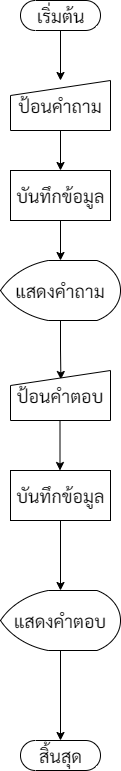

The diagram above was exported from draw.io. Its source (the exported page's mxGraphModel, read from the mxfile embedded in the PNG):
<mxGraphModel dx="1038" dy="513" grid="1" gridSize="10" guides="1" tooltips="1" connect="1" arrows="1" fold="1" page="1" pageScale="1" pageWidth="1169" pageHeight="827" math="0" shadow="0">
  <root>
    <mxCell id="0" />
    <mxCell id="1" parent="0" />
    <mxCell id="3pq6wHM4zg0G7uB_Pp60-2" style="edgeStyle=orthogonalEdgeStyle;rounded=0;orthogonalLoop=1;jettySize=auto;html=1;fontFamily=Sarabun;fontSource=https%3A%2F%2Ffonts.googleapis.com%2Fcss%3Ffamily%3DSarabun;fontSize=18;" parent="1" source="3pq6wHM4zg0G7uB_Pp60-1" edge="1">
      <mxGeometry relative="1" as="geometry">
        <mxPoint x="480" y="210" as="targetPoint" />
      </mxGeometry>
    </mxCell>
    <mxCell id="3pq6wHM4zg0G7uB_Pp60-1" value="เริ่มต้น" style="html=1;dashed=0;whitespace=wrap;shape=mxgraph.dfd.start;fontSize=18;fontFamily=Sarabun;fontSource=https%3A%2F%2Ffonts.googleapis.com%2Fcss%3Ffamily%3DSarabun;" parent="1" vertex="1">
      <mxGeometry x="440" y="130" width="80" height="30" as="geometry" />
    </mxCell>
    <mxCell id="3pq6wHM4zg0G7uB_Pp60-5" style="edgeStyle=orthogonalEdgeStyle;rounded=0;orthogonalLoop=1;jettySize=auto;html=1;exitX=0.5;exitY=1;exitDx=0;exitDy=0;entryX=0.5;entryY=0;entryDx=0;entryDy=0;fontFamily=Sarabun;fontSource=https%3A%2F%2Ffonts.googleapis.com%2Fcss%3Ffamily%3DSarabun;fontSize=18;" parent="1" source="3pq6wHM4zg0G7uB_Pp60-3" target="3pq6wHM4zg0G7uB_Pp60-4" edge="1">
      <mxGeometry relative="1" as="geometry" />
    </mxCell>
    <mxCell id="3pq6wHM4zg0G7uB_Pp60-3" value="ป้อนคำถาม" style="shape=manualInput;whiteSpace=wrap;html=1;dashed=0;size=15;fontFamily=Sarabun;fontSource=https%3A%2F%2Ffonts.googleapis.com%2Fcss%3Ffamily%3DSarabun;fontSize=18;" parent="1" vertex="1">
      <mxGeometry x="430" y="210" width="100" height="50" as="geometry" />
    </mxCell>
    <mxCell id="3pq6wHM4zg0G7uB_Pp60-6" style="edgeStyle=orthogonalEdgeStyle;rounded=0;orthogonalLoop=1;jettySize=auto;html=1;exitX=0.5;exitY=1;exitDx=0;exitDy=0;fontFamily=Sarabun;fontSource=https%3A%2F%2Ffonts.googleapis.com%2Fcss%3Ffamily%3DSarabun;fontSize=18;" parent="1" source="3pq6wHM4zg0G7uB_Pp60-4" edge="1">
      <mxGeometry relative="1" as="geometry">
        <mxPoint x="480" y="390" as="targetPoint" />
      </mxGeometry>
    </mxCell>
    <mxCell id="3pq6wHM4zg0G7uB_Pp60-4" value="บันทึกข้อมูล" style="html=1;dashed=0;whitespace=wrap;fontFamily=Sarabun;fontSource=https%3A%2F%2Ffonts.googleapis.com%2Fcss%3Ffamily%3DSarabun;fontSize=18;" parent="1" vertex="1">
      <mxGeometry x="430" y="300" width="100" height="50" as="geometry" />
    </mxCell>
    <mxCell id="3pq6wHM4zg0G7uB_Pp60-9" style="edgeStyle=orthogonalEdgeStyle;rounded=0;orthogonalLoop=1;jettySize=auto;html=1;exitX=0.5;exitY=1;exitDx=0;exitDy=0;exitPerimeter=0;fontFamily=Sarabun;fontSource=https%3A%2F%2Ffonts.googleapis.com%2Fcss%3Ffamily%3DSarabun;fontSize=18;entryX=0.504;entryY=0.18;entryDx=0;entryDy=0;entryPerimeter=0;" parent="1" source="3pq6wHM4zg0G7uB_Pp60-7" edge="1" target="3pq6wHM4zg0G7uB_Pp60-10">
      <mxGeometry relative="1" as="geometry">
        <mxPoint x="480" y="500" as="targetPoint" />
      </mxGeometry>
    </mxCell>
    <mxCell id="3pq6wHM4zg0G7uB_Pp60-7" value="แสดงคำถาม" style="strokeWidth=1;html=1;shape=mxgraph.flowchart.display;whiteSpace=wrap;fontFamily=Sarabun;fontSource=https%3A%2F%2Ffonts.googleapis.com%2Fcss%3Ffamily%3DSarabun;fontSize=18;" parent="1" vertex="1">
      <mxGeometry x="420" y="390" width="120" height="60" as="geometry" />
    </mxCell>
    <mxCell id="3pq6wHM4zg0G7uB_Pp60-10" value="ป้อนคำตอบ" style="shape=manualInput;whiteSpace=wrap;html=1;dashed=0;size=15;fontFamily=Sarabun;fontSource=https%3A%2F%2Ffonts.googleapis.com%2Fcss%3Ffamily%3DSarabun;fontSize=18;" parent="1" vertex="1">
      <mxGeometry x="430" y="500" width="100" height="50" as="geometry" />
    </mxCell>
    <mxCell id="3pq6wHM4zg0G7uB_Pp60-12" value="สิ้นสุด" style="html=1;dashed=0;whitespace=wrap;shape=mxgraph.dfd.start;fontSize=18;fontFamily=Sarabun;fontSource=https%3A%2F%2Ffonts.googleapis.com%2Fcss%3Ffamily%3DSarabun;" parent="1" vertex="1">
      <mxGeometry x="440" y="870" width="80" height="30" as="geometry" />
    </mxCell>
    <mxCell id="ShLppvspJysJmy0h3FJt-1" style="edgeStyle=orthogonalEdgeStyle;rounded=0;orthogonalLoop=1;jettySize=auto;html=1;exitX=0.5;exitY=1;exitDx=0;exitDy=0;exitPerimeter=0;fontFamily=Sarabun;fontSource=https%3A%2F%2Ffonts.googleapis.com%2Fcss%3Ffamily%3DSarabun;fontSize=18;" edge="1" parent="1">
      <mxGeometry relative="1" as="geometry">
        <mxPoint x="479.5" y="600" as="targetPoint" />
        <mxPoint x="479.5" y="550" as="sourcePoint" />
      </mxGeometry>
    </mxCell>
    <mxCell id="ShLppvspJysJmy0h3FJt-5" style="edgeStyle=orthogonalEdgeStyle;rounded=0;orthogonalLoop=1;jettySize=auto;html=1;exitX=0.5;exitY=1;exitDx=0;exitDy=0;entryX=0.5;entryY=0;entryDx=0;entryDy=0;entryPerimeter=0;fontSize=16;" edge="1" parent="1" source="ShLppvspJysJmy0h3FJt-2" target="ShLppvspJysJmy0h3FJt-3">
      <mxGeometry relative="1" as="geometry" />
    </mxCell>
    <mxCell id="ShLppvspJysJmy0h3FJt-2" value="บันทึกข้อมูล" style="html=1;dashed=0;whitespace=wrap;fontFamily=Sarabun;fontSource=https%3A%2F%2Ffonts.googleapis.com%2Fcss%3Ffamily%3DSarabun;fontSize=18;" vertex="1" parent="1">
      <mxGeometry x="430" y="600" width="100" height="50" as="geometry" />
    </mxCell>
    <mxCell id="ShLppvspJysJmy0h3FJt-6" style="edgeStyle=orthogonalEdgeStyle;rounded=0;orthogonalLoop=1;jettySize=auto;html=1;entryX=0.5;entryY=0.5;entryDx=0;entryDy=-15;entryPerimeter=0;fontSize=16;" edge="1" parent="1" source="ShLppvspJysJmy0h3FJt-3" target="3pq6wHM4zg0G7uB_Pp60-12">
      <mxGeometry relative="1" as="geometry" />
    </mxCell>
    <mxCell id="ShLppvspJysJmy0h3FJt-3" value="แสดงคำตอบ" style="strokeWidth=1;html=1;shape=mxgraph.flowchart.display;whiteSpace=wrap;fontFamily=Sarabun;fontSource=https%3A%2F%2Ffonts.googleapis.com%2Fcss%3Ffamily%3DSarabun;fontSize=18;" vertex="1" parent="1">
      <mxGeometry x="420" y="720" width="120" height="60" as="geometry" />
    </mxCell>
  </root>
</mxGraphModel>